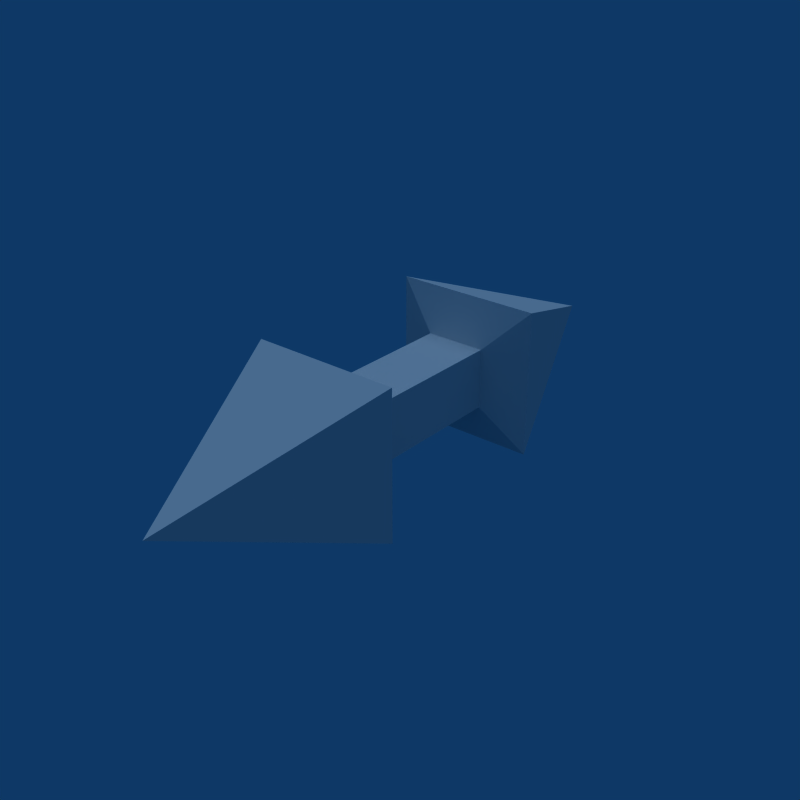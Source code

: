# Source: Enemy_Spike_-_Kopie.blend  (saved by Blender 2.49.2; exported with 4.5.12 LTS)
import bpy
from mathutils import Matrix  # noqa: F401  (used for matrix-valued properties, if any)

bpy.ops.wm.read_factory_settings(use_empty=True)
scene = bpy.context.scene
scene.name = 'Scene'

# ---- collections
col_collection_1 = bpy.data.collections.new('Collection 1'); scene.collection.children.link(col_collection_1)

# ---- world
world_world = bpy.data.worlds.new('World'); scene.world = world_world
world_world.color = (0.05656, 0.2208, 0.4)
world_world.use_sun_shadow = False
world_world.sun_shadow_jitter_overblur = 0.0
world_world.cycles.sampling_method = 'MANUAL'
world_world.cycles.sample_map_resolution = 256

# ---- lights
light_lamp = bpy.data.lights.new('Lamp', 'SUN')
light_lamp.transmission_factor = 0.0
light_lamp.angle = 1.571
light_lamp.energy = 1.0
light_lamp.shadow_buffer_clip_start = 0.5
light_lamp.shadow_soft_size = 1.0
light_lamp.shadow_cascade_max_distance = 1000.0
light_lamp.cycles.use_multiple_importance_sampling = False

# ---- meshes
me_plane = bpy.data.meshes.new('Plane')
me_plane.from_pydata([(0.75, 1.0, -0.75), (-0.75, -1.0, -0.75), (-0.75, 1.0, -0.75), (0.0, 3.0, 1.748e-07), (0.75, 1.0, 0.75), (0.75, -1.0, 0.75), (0.75, -1.0, -0.75), (-0.75, 1.0, 0.75), (-0.75, -1.0, 0.75), (0.0, -3.0, -1.748e-07), (0.3083, -0.8363, -0.3083), (0.3083, 0.8363, -0.3083), (-0.3083, -0.8363, -0.3083), (-0.3083, 0.8363, -0.3083), (0.3083, -0.8363, 0.3083), (0.3083, 0.8363, 0.3083), (-0.3083, -0.8363, 0.3083), (-0.3083, 0.8363, 0.3083), (-0.3083, 1.347e-08, -0.3083), (0.3083, 1.347e-08, -0.3083), (0.3083, -1.347e-08, 0.3083), (-0.3083, -1.347e-08, 0.3083)], [], [(6, 9, 1), (3, 0, 2), (5, 9, 6), (4, 0, 3), (5, 8, 9), (7, 4, 3), (2, 7, 3), (9, 8, 1), (1, 12, 10, 6), (2, 0, 11, 13), (6, 10, 14, 5), (0, 4, 15, 11), (5, 14, 16, 8), (17, 15, 4, 7), (8, 16, 12, 1), (13, 17, 7, 2), (12, 18, 19, 10), (19, 18, 13, 11), (10, 19, 20, 14), (20, 19, 11, 15), (14, 20, 21, 16), (21, 20, 15, 17), (16, 21, 18, 12), (18, 21, 17, 13)])
me_plane.use_remesh_preserve_volume = False
me_plane.use_remesh_preserve_attributes = False
me_plane.use_mirror_vertex_groups = False
me_plane.update()

# ---- objects
ob_spike = bpy.data.objects.new('Spike', me_plane)
ob_lamp = bpy.data.objects.new('Lamp', light_lamp)

# ---- transforms, parenting, visibility, modifiers, constraints
ob_spike.location = (0.0, 0.0, 0.0)
ob_spike.lock_rotations_4d = False
ob_spike.empty_display_type = 'ARROWS'
ob_spike.lineart.crease_threshold = 0.0
ob_lamp.location = (0.0, 0.0, 0.0)
ob_lamp.lock_rotations_4d = False
ob_lamp.empty_display_type = 'ARROWS'
ob_lamp.lineart.crease_threshold = 0.0

# ---- collection membership
col_collection_1.objects.link(ob_spike)
col_collection_1.objects.link(ob_lamp)

# ---- scene / render settings (as saved in the file)
scene.frame_start = 1; scene.frame_end = 250; scene.frame_set(1)
scene.render.engine = 'BLENDER_EEVEE_NEXT'
scene.render.image_settings.compression = 90
scene.render.resolution_x = 640
scene.render.resolution_y = 640
scene.render.pixel_aspect_x = 100.0
scene.render.pixel_aspect_y = 100.0
scene.render.fps = 25
scene.render.dither_intensity = 0.0
scene.render.use_compositing = False
scene.render.use_sequencer = False
scene.render.bake_margin = 2
scene.render.bake_bias = 0.0
scene.render.use_stamp_time = False
scene.render.use_stamp_date = False
scene.render.use_stamp_frame = False
scene.render.use_stamp_camera = False
scene.render.use_stamp_scene = False
scene.render.use_stamp_filename = False
scene.render.use_stamp_render_time = False
scene.render.stamp_font_size = 0
scene.cycles.use_denoising = False
scene.cycles.samples = 10
scene.cycles.sampling_pattern = 'TABULATED_SOBOL'
scene.cycles.light_sampling_threshold = 0.0
scene.cycles.use_adaptive_sampling = False
scene.cycles.use_light_tree = False
scene.cycles.blur_glossy = 0.0
scene.cycles.volume_bounces = 1
scene.cycles.pixel_filter_type = 'GAUSSIAN'
scene.cycles.sample_clamp_indirect = 0.0
scene.view_settings.view_transform = 'Raw'
bpy.context.view_layer.update()

# ---- added for rendering (the .blend has no active camera): camera
cam_auto = bpy.data.cameras.new('AutoCamera')
cam_auto.lens = 50.0
cam_auto.sensor_width = 36.0
cam_auto.clip_end = 1000.0
ob_auto_camera = bpy.data.objects.new('AutoCamera', cam_auto)
scene.collection.objects.link(ob_auto_camera)
ob_auto_camera.location = (5.88809, -7.06571, 4.71047)
ob_auto_camera.rotation_euler = (1.09748, -7.21219e-08, 0.694738)
scene.camera = ob_auto_camera
bpy.context.view_layer.update()

